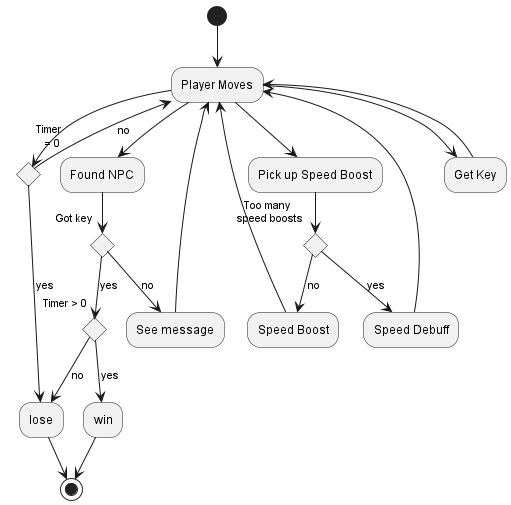

The diagram above was rendered by PlantUML. Its source (embedded in the PNG):
@startuml ActivityDiagram


(*) --> "Player Moves" as PM

PM --> if "Timer \n = 0" then
    -->[yes] lose
else
    -->[no] PM
endif

PM --> "Pick up Speed Boost" as SpeedBoost

SpeedBoost --> if "Too many \n speed boosts" then
    -->[yes] "Speed Debuff" as SpeedDebuff
    SpeedDebuff --> PM
else
    -->[no] "Speed Boost" as gotSpeedBoost
    gotSpeedBoost --> PM
endif

PM --> "Get Key" as GetKey
GetKey --> PM

PM --> "Found NPC" as FoundNPC

FoundNPC --> if "Got key" then
    -->[yes] if "  \n\n\nTimer > 0" then
        -->[yes] "win" as win
        win --> (*)
    else
        -->[no] "Lose" as lose
        lose --> (*)
    endif
else
    -->[no] "See message" as SeeMessage
    SeeMessage --> PM
endif



@enduml